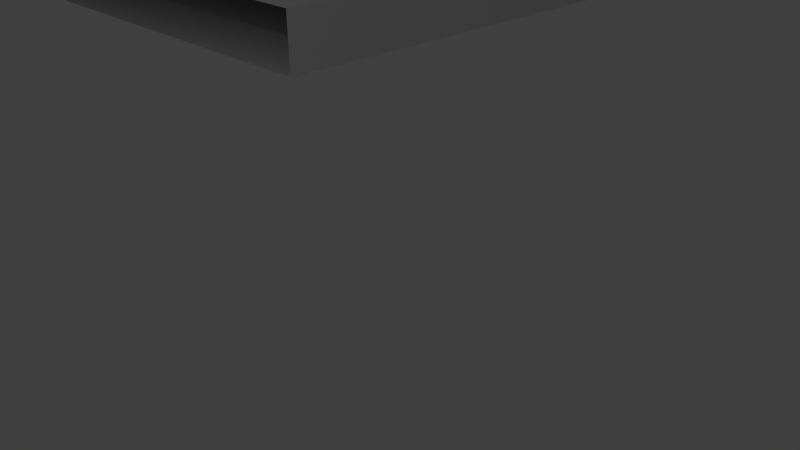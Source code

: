 # Source: pista9.blend  (saved by Blender 2.73.0; exported with 4.5.12 LTS)
import bpy
from mathutils import Matrix  # noqa: F401  (used for matrix-valued properties, if any)

bpy.ops.wm.read_factory_settings(use_empty=True)
scene = bpy.context.scene
scene.name = 'Scene'

# ---- collections
col_collection_1 = bpy.data.collections.new('Collection 1'); scene.collection.children.link(col_collection_1)
col_collection_8 = bpy.data.collections.new('Collection 8'); scene.collection.children.link(col_collection_8)

# ---- materials (node trees are filled in below, after node groups)
mat_material = bpy.data.materials.new('Material')
mat_material.alpha_threshold = 0.0
mat_material.use_transparent_shadow = False
mat_material.roughness = 0.5
mat_material.line_color = (0.0, 0.0, 0.0, 1.0)

# ---- material node trees

# ---- world
world_world = bpy.data.worlds.new('World'); scene.world = world_world
world_world.color = (0.05088, 0.05088, 0.05088)
world_world.use_sun_shadow = False
world_world.sun_shadow_jitter_overblur = 0.0
world_world.cycles.sampling_method = 'MANUAL'
world_world.cycles.sample_map_resolution = 256

# ---- cameras
cam_camera = bpy.data.cameras.new('Camera')
cam_camera.clip_end = 100.0
cam_camera.lens = 35.0
cam_camera.sensor_width = 32.0
cam_camera.sensor_height = 18.0
cam_camera.ortho_scale = 7.314
cam_camera.dof.focus_distance = 0.0
cam_camera.dof.aperture_fstop = 128.0

# ---- lights
light_lamp_009 = bpy.data.lights.new('Lamp.009', 'POINT')
light_lamp_009.transmission_factor = 0.0
light_lamp_009.cutoff_distance = 30.0
light_lamp_009.energy = 100.0
light_lamp_009.shadow_buffer_clip_start = 1.001
light_lamp_009.shadow_soft_size = 0.1
light_lamp_009.shadow_maximum_resolution = 0.006
light_lamp_009.use_absolute_resolution = True
light_lamp_009.cycles.use_multiple_importance_sampling = False
light_lamp_008 = bpy.data.lights.new('Lamp.008', 'POINT')
light_lamp_008.transmission_factor = 0.0
light_lamp_008.cutoff_distance = 30.0
light_lamp_008.energy = 100.0
light_lamp_008.shadow_buffer_clip_start = 1.001
light_lamp_008.shadow_soft_size = 0.1
light_lamp_008.shadow_maximum_resolution = 0.006
light_lamp_008.use_absolute_resolution = True
light_lamp_008.cycles.use_multiple_importance_sampling = False
light_lamp_006 = bpy.data.lights.new('Lamp.006', 'POINT')
light_lamp_006.transmission_factor = 0.0
light_lamp_006.cutoff_distance = 30.0
light_lamp_006.energy = 100.0
light_lamp_006.shadow_buffer_clip_start = 1.001
light_lamp_006.shadow_soft_size = 0.1
light_lamp_006.shadow_maximum_resolution = 0.006
light_lamp_006.use_absolute_resolution = True
light_lamp_006.cycles.use_multiple_importance_sampling = False
light_lamp_004 = bpy.data.lights.new('Lamp.004', 'POINT')
light_lamp_004.transmission_factor = 0.0
light_lamp_004.cutoff_distance = 30.0
light_lamp_004.energy = 100.0
light_lamp_004.shadow_buffer_clip_start = 1.001
light_lamp_004.shadow_soft_size = 0.1
light_lamp_004.shadow_maximum_resolution = 0.006
light_lamp_004.use_absolute_resolution = True
light_lamp_004.cycles.use_multiple_importance_sampling = False
light_lamp_003 = bpy.data.lights.new('Lamp.003', 'POINT')
light_lamp_003.transmission_factor = 0.0
light_lamp_003.cutoff_distance = 30.0
light_lamp_003.energy = 100.0
light_lamp_003.shadow_buffer_clip_start = 1.001
light_lamp_003.shadow_soft_size = 0.1
light_lamp_003.shadow_maximum_resolution = 0.006
light_lamp_003.use_absolute_resolution = True
light_lamp_003.cycles.use_multiple_importance_sampling = False
light_lamp_002 = bpy.data.lights.new('Lamp.002', 'POINT')
light_lamp_002.transmission_factor = 0.0
light_lamp_002.cutoff_distance = 30.0
light_lamp_002.energy = 100.0
light_lamp_002.shadow_buffer_clip_start = 1.001
light_lamp_002.shadow_soft_size = 0.1
light_lamp_002.shadow_maximum_resolution = 0.006
light_lamp_002.use_absolute_resolution = True
light_lamp_002.cycles.use_multiple_importance_sampling = False
light_lamp_001 = bpy.data.lights.new('Lamp.001', 'POINT')
light_lamp_001.transmission_factor = 0.0
light_lamp_001.cutoff_distance = 30.0
light_lamp_001.energy = 100.0
light_lamp_001.shadow_buffer_clip_start = 1.001
light_lamp_001.shadow_soft_size = 0.1
light_lamp_001.shadow_maximum_resolution = 0.006
light_lamp_001.use_absolute_resolution = True
light_lamp_001.cycles.use_multiple_importance_sampling = False
light_lamp = bpy.data.lights.new('Lamp', 'POINT')
light_lamp.transmission_factor = 0.0
light_lamp.cutoff_distance = 30.0
light_lamp.energy = 100.0
light_lamp.shadow_buffer_clip_start = 1.001
light_lamp.shadow_soft_size = 0.1
light_lamp.shadow_maximum_resolution = 0.006
light_lamp.use_absolute_resolution = True
light_lamp.cycles.use_multiple_importance_sampling = False
light_point = bpy.data.lights.new('Point', 'POINT')
light_point.transmission_factor = 0.0
light_point.energy = 100.0
light_point.shadow_buffer_clip_start = 0.5
light_point.shadow_soft_size = 0.1
light_point.shadow_maximum_resolution = 0.006
light_point.use_absolute_resolution = True
light_point.cycles.use_multiple_importance_sampling = False

# ---- meshes
me_cube = bpy.data.meshes.new('Cube')
me_cube.from_pydata([(135.7, -22.0, -1.0), (299.0, -106.0, 1.0), (135.7, -22.0, 1.0), (307.0, -98.0, -1.0), (267.1, -38.0, 1.0), (305.7, -1.437, 1.0), (299.0, -106.0, -1.0), (315.0, -91.5, 1.0), (283.0, -106.0, -1.0), (292.5, -114.0, 1.0), (307.0, -99.5, 1.0), (183.7, 54.0, -1.0), (275.0, -98.0, -1.0), (267.0, -38.0, -1.0), (157.2, 46.0, -1.0), (149.2, 54.0, -1.0), (143.0, 60.19, -1.0), (165.2, 38.0, -1.0), (152.6, 86.0, -1.0), (159.0, 46.0, 1.0), (151.0, 87.56, -1.0), (159.0, 79.56, -1.0), (159.0, 54.0, -1.0), (159.0, 54.0, 1.0), (136.6, 102.0, -1.0), (151.0, 87.56, 1.0), (119.0, 88.25, -1.0), (116.7, 86.0, -1.0), (143.0, 86.0, -1.0), (143.0, 86.0, 1.0), (124.7, 94.0, -1.0), (127.0, 96.25, -1.0), (127.0, 86.0, -1.0), (127.0, 86.0, 1.0), (51.0, 79.38, -1.0), (49.62, 78.0, -1.0), (111.0, 86.0, -1.0), (111.0, 86.0, 1.0), (57.62, 86.0, 1.0), (43.0, 71.38, 1.0), (111.0, 70.0, -1.0), (111.0, 70.0, 1.0), (51.0, 70.0, -1.0), (51.0, 70.0, 1.0), (35.0, 54.0, -1.0), (35.0, 54.0, 1.0), (35.0, 62.0, 1.0), (35.0, 62.0, -1.0), (0.0, 54.0, -1.0), (0.0, 54.0, 1.0), (0.0, 38.0, -1.0), (0.0, 38.0, 1.0), (-32.0, 8.0, -1.0), (-16.0, 38.0, -1.0), (-16.0, 38.0, 1.0), (-8.0, 38.0, -1.0), (-8.0, 38.0, 1.0), (-16.0, 9.0, -1.0), (-16.0, 9.0, 1.0), (308.5, -98.0, 1.0), (300.5, -106.0, 1.0), (283.0, -106.0, 1.0), (292.5, -114.0, -1.0), (275.0, -98.0, 1.0), (315.0, -1.437, 1.0), (183.7, 54.0, 1.0), (315.0, -1.437, -1.0), (299.0, -1.437, -1.0), (305.7, -1.437, -1.0), (299.0, -98.0, 1.0), (299.0, -98.0, -1.0), (315.0, -91.5, -1.0), (181.9, 38.0, 1.0), (181.9, 54.0, 1.0), (181.9, 54.0, -1.0), (181.9, 38.0, -1.0), (307.0, -99.5, -1.0), (267.0, -52.59, 1.0), (267.0, -52.59, -1.0), (165.2, 38.0, 1.0), (254.8, -38.0, 1.0), (143.0, 60.19, 1.0), (151.0, 52.19, 1.0), (254.7, -38.0, -1.0), (159.0, 44.19, 1.0), (157.2, 46.0, 1.0), (288.8, -114.0, 1.0), (149.2, 54.0, 1.0), (143.0, 95.56, 1.0), (151.0, 54.0, 1.0), (136.6, 102.0, 1.0), (159.0, 46.0, -1.0), (144.6, 94.0, 1.0), (151.0, 54.0, -1.0), (152.6, 86.0, 1.0), (159.0, 79.56, 1.0), (165.5, 54.0, 1.0), (165.5, 54.0, -1.0), (159.0, 61.45, -1.0), (159.0, 61.45, 1.0), (143.0, 86.0, -1.0), (143.0, 86.0, 1.0), (127.0, 78.0, 1.0), (143.0, 78.0, 1.0), (135.0, 86.0, 1.0), (127.0, 78.0, -1.0), (143.0, 78.0, -1.0), (135.0, 86.0, -1.0), (143.0, 78.11, -1.0), (151.0, 86.0, 1.0), (132.7, 102.0, -1.0), (143.0, 94.0, 1.0), (127.0, 96.25, 1.0), (132.7, 102.0, 1.0), (151.0, 86.0, -1.0), (124.7, 94.0, 1.0), (116.7, 86.0, 1.0), (143.0, 94.0, -1.0), (119.0, 88.25, 1.0), (127.0, 94.0, -1.0), (35.0, 63.38, -1.0), (57.62, 86.0, -1.0), (119.0, 86.0, -1.0), (41.62, 70.0, 1.0), (127.0, 94.0, 1.0), (35.0, 63.38, 1.0), (119.0, 86.0, 1.0), (51.0, 79.38, 1.0), (49.62, 78.0, 1.0), (119.0, 70.0, 1.0), (119.0, 70.0, -1.0), (51.0, 78.0, 1.0), (103.0, 86.0, 1.0), (103.0, 86.0, -1.0), (43.0, 70.0, 1.0), (51.0, 78.0, -1.0), (43.0, 70.0, -1.0), (27.0, 38.0, -1.0), (27.0, 38.0, 1.0), (43.0, 54.0, 1.0), (35.0, 46.0, 1.0), (51.0, 62.0, -1.0), (51.0, 62.0, 1.0), (59.0, 70.0, -1.0), (59.0, 70.0, 1.0), (43.0, 54.0, -1.0), (35.0, 46.0, -1.0), (-16.0, 46.0, 1.0), (27.0, 54.0, -1.0), (27.0, 54.0, 1.0), (-24.0, 38.0, 1.0), (-25.58, 8.0, 1.0), (-16.0, 46.0, -1.0), (-32.0, 8.0, 1.0), (-24.0, 38.0, -1.0), (-25.58, 8.0, 1.0), (-16.0, 30.0, -1.0), (-16.0, 30.0, 1.0), (-24.0, 8.0, -1.0), (-15.95, 30.0, 1.0), (-16.0, 30.0, 0.9511), (-24.0, 8.0, 1.0), (-16.0, 8.0, 1.0), (-16.0, 8.0, -1.0), (-16.0, 17.0, 1.0), (-16.0, 17.0, -1.0), (267.0, -92.22, 1.0), (275.0, -38.0, -1.0), (272.8, -98.0, 1.0), (267.0, -29.5, -1.0), (280.8, -106.0, 1.0), (275.0, -38.0, 1.0), (267.1, -29.5, 1.0), (167.0, 54.0, -1.0), (167.0, 54.0, 1.0), (-24.0, 8.0, 1.0), (-24.0, 8.0, -1.0), (-16.0, 16.0, 1.0), (-15.96, 16.0, 1.0), (-16.0, 16.0, 0.9774), (97.0, -12.38, -1.0), (76.62, 8.0, -1.0), (81.0, 3.615, -1.0), (84.12, 0.5, -1.0), (89.0, -4.385, -1.0), (283.0, -98.0, 1.0), (283.0, -98.0, -1.0), (299.0, -107.5, -1.0), (308.5, -98.0, -1.0), (159.0, 44.19, -1.0), (151.0, 52.19, -1.0), (143.0, 95.56, -1.0), (144.6, 94.0, -1.0), (41.62, 70.0, -1.0), (43.0, 71.38, -1.0), (27.0, 54.0, 0.02558), (25.62, 54.0, 1.0), (-35.0, 33.7, 1.0), (28.45, 54.0, -1.0), (25.62, 54.0, -1.0), (-19.0, 49.7, 1.0), (-27.0, 41.7, 1.0), (-28.7, 40.0, 1.0), (-20.7, 48.0, 1.0), (-12.7, 56.0, 1.0), (-35.0, 33.7, -1.0), (-12.7, 56.0, -1.0), (-20.7, 48.0, -1.0), (-28.7, 40.0, -1.0), (-27.0, 41.7, -1.0), (-19.0, 49.7, -1.0), (-25.58, 8.0, -1.0), (-25.58, 8.0, -1.0), (307.0, -98.0, 1.0), (299.0, -1.437, 1.0), (307.0, -1.437, 1.0), (307.0, -1.437, -1.0), (315.0, -75.42, 1.0), (315.0, -75.42, -1.0), (259.0, -38.0, -1.0), (259.0, -38.0, 1.0), (267.0, -46.0, -1.0), (267.0, -46.0, 1.0), (291.0, -98.0, 1.0), (291.0, -98.0, -1.0), (299.0, -90.0, -1.0), (283.0, -90.0, -1.0), (283.0, -90.05, 1.0), (299.0, -107.5, 1.0), (283.0, -96.1, 1.0), (299.0, -90.04, 1.0), (275.0, -100.2, 1.0), (283.0, -108.2, 1.0), (278.6, -38.0, 1.0), (262.7, -22.0, 1.0), (275.0, -34.38, 1.0), (283.0, -42.38, 1.0), (267.1, -26.38, 1.0), (270.1, -29.5, 1.0), (283.0, -42.38, -1.0), (262.6, -22.0, -1.0), (267.0, -26.38, -1.0), (270.1, -29.5, -1.0), (278.6, -38.0, -1.0), (275.0, -34.38, -1.0), (267.0, -92.22, -1.0), (288.8, -114.0, -1.0), (275.0, -100.2, -1.0), (280.8, -106.0, -1.0), (272.8, -98.0, -1.0), (283.0, -108.2, -1.0), (300.5, -106.0, -1.0), (315.4, -67.67, -1.0), (321.6, -67.67, -1.0), (315.4, -67.67, 1.0), (321.6, -67.67, 1.0), (312.9, -53.8, 1.0), (312.9, -53.8, -1.0), (404.8, 38.12, 1.0), (416.1, 26.81, 1.0), (313.2, -65.47, 1.0), (313.2, -65.47, -1.0), (315.9, -50.76, -1.0), (315.9, -50.76, 1.0), (307.2, -59.46, -1.0), (404.8, 38.12, -1.0), (416.1, 26.81, -1.0), (307.2, -59.46, 1.0), (307.0, 23.28, -0.987), (315.0, 31.28, -0.987), (321.2, 37.47, -0.987), (299.0, 15.28, -0.987), (347.0, 27.91, -0.987), (307.0, 21.47, 1.013), (348.6, 29.47, -0.987), (340.6, 21.47, -0.987), (315.0, 21.47, -0.987), (315.0, 21.47, 1.013), (363.0, 43.91, -0.987), (348.6, 29.47, 1.013), (349.3, 61.47, -0.987), (347.0, 63.73, -0.987), (347.0, 37.47, -0.987), (347.0, 37.47, 1.013), (355.0, 55.73, -0.987), (357.3, 53.47, -0.987), (347.0, 53.47, -0.987), (347.0, 53.47, 1.013), (331.0, 69.47, -0.987), (331.0, 69.47, 1.013), (299.0, -1.437, 1.013), (315.0, -1.437, 1.013), (315.0, -1.437, -0.987), (299.0, -1.437, -0.987), (299.0, 15.28, 1.013), (321.2, 37.47, 1.013), (313.2, 29.47, 1.013), (305.2, 21.47, 1.013), (307.0, 23.28, 1.013), (315.0, 31.28, 1.013), (356.6, 37.47, 1.013), (315.0, 29.47, 1.013), (363.0, 43.91, 1.013), (307.0, 21.47, -0.987), (355.0, 35.91, 1.013), (315.0, 29.47, -0.987), (347.0, 27.91, 1.013), (340.6, 21.47, 1.013), (315.0, 14.93, 1.013), (315.0, 14.93, -0.987), (322.4, 21.47, -0.987), (322.4, 21.47, 1.013), (347.0, 37.47, -0.987), (347.0, 37.47, 1.013), (339.0, 53.47, 1.013), (339.0, 37.47, 1.013), (347.0, 45.47, 1.013), (339.0, 53.47, -0.987), (339.0, 37.47, -0.987), (347.0, 45.47, -0.987), (339.1, 37.47, -0.987), (347.0, 29.47, 1.013), (363.0, 47.73, -0.987), (355.0, 37.47, 1.013), (357.3, 53.47, 1.013), (363.0, 47.73, 1.013), (347.0, 29.47, -0.987), (355.0, 55.73, 1.013), (347.0, 63.73, 1.013), (355.0, 37.47, -0.987), (349.3, 61.47, 1.013), (355.0, 53.47, -0.987), (347.0, 61.47, -0.987), (355.0, 53.47, 1.013), (347.0, 61.47, 1.013), (331.0, 61.47, 1.013), (331.0, 61.47, -0.987), (315.0, 13.47, -0.987), (315.0, 13.47, 1.013), (305.2, 21.47, -0.987), (313.2, 29.47, -0.987), (356.6, 37.47, -0.987), (355.0, 35.91, -0.987), (333.1, 77.43, -1.0), (341.1, 69.43, -1.0), (341.3, 69.47, -0.987), (325.1, 85.43, -1.0), (331.3, 77.43, 1.0), (330.9, 69.43, -1.0), (331.0, 69.43, 1.0), (227.4, 85.43, 1.0), (227.4, 69.43, 1.0), (227.4, 69.43, -1.0), (227.4, 85.43, -1.0), (325.1, 85.43, 1.0), (341.3, 69.47, 1.013), (339.3, 71.24, 1.0), (331.3, 79.24, 1.0), (333.1, 77.43, 1.0), (341.1, 69.43, 1.0), (339.3, 69.43, 1.0), (331.3, 77.43, -1.0), (339.3, 69.43, -1.0), (324.5, 69.43, 1.0), (324.4, 69.43, -1.0), (323.3, 69.43, -1.0), (323.3, 69.43, 1.0), (331.3, 79.24, -1.0), (339.3, 71.24, -1.0), (211.4, 69.43, 1.0), (211.4, 69.43, -1.0), (192.0, 38.0, -1.0), (192.0, 38.0, 1.0), (224.0, 70.0, -1.0), (224.0, 70.0, 1.0), (197.9, 43.91, -1.0), (197.9, 43.91, 1.0), (192.0, 38.0, 1.0), (192.0, 38.0, -1.0), (14.0, -22.0, -1.0), (208.4, 54.43, -1.0), (211.4, 57.37, 1.0), (223.4, 69.43, 1.0), (223.4, 69.43, -1.0), (211.4, 57.37, -1.0), (208.4, 54.43, 1.0), (185.4, 54.0, 1.0), (195.4, 64.0, -1.0), (185.4, 54.0, -1.0), (195.4, 64.0, 1.0), (211.4, 80.0, 1.0), (216.8, 85.43, -1.0), (200.8, 69.43, 1.0), (200.8, 69.43, -1.0), (216.8, 85.43, 1.0), (211.4, 80.0, -1.0), (-2.0, -22.0, -1.0), (-2.0, -22.0, 1.0), (14.0, -38.0, 1.0), (14.0, -38.0, -1.0), (30.0, -38.0, 1.0), (14.0, -22.0, 1.0)], [], [(223, 224, 226, 227), (13, 221, 219), (4, 220, 222), (13, 4, 222, 221), (220, 219, 221, 222), (4, 13, 219, 220), (74, 75, 17, 189, 91, 22, 97), (173, 174, 96, 73, 74, 97), (22, 93, 15, 16, 28, 114, 18, 21, 98), (192, 117, 191), (16, 81, 29, 28), (99, 98, 21, 95), (191, 117, 28, 32, 119, 31, 110, 24), (28, 29, 33, 32), (26, 122, 27), (130, 129, 41, 40), (36, 40, 42, 135, 34, 121, 133), (40, 41, 43, 42), (37, 116, 27, 36), (194, 136, 193), (193, 136, 42, 141, 145, 44, 47, 120), (140, 45, 149, 196, 49, 51, 138), (44, 146, 137, 50, 48, 199, 148, 198), (137, 138, 51, 50), (195, 198, 148), (48, 50, 55, 53, 152, 210, 206), (49, 48, 206, 204), (209, 154, 208), (50, 51, 56, 55), (70, 69, 214, 67), (1, 228, 60), (69, 1, 60, 10, 213), (213, 10, 59), (6, 70, 3, 76, 251), (187, 6, 251), (12, 186, 8, 248, 247), (249, 12, 247), (188, 3, 70, 67, 68, 216, 66, 218, 71), (76, 3, 188), (250, 8, 186, 224, 70, 6, 187, 62, 246), (90, 24, 110, 113), (61, 170, 232), (169, 241, 242), (109, 94, 25), (75, 72, 79, 17), (72, 73, 96, 23, 19, 84, 79), (93, 190, 15), (22, 91, 14, 190, 93), (91, 189, 14), (29, 109, 25, 92, 111), (87, 89, 23, 99, 95, 94, 109, 29, 81), (111, 92, 88), (14, 189, 17, 79, 84, 85, 82, 87, 81, 16, 15, 190), (174, 173, 98, 99), (107, 100, 108), (32, 33, 104, 101, 100, 107), (105, 32, 107), (101, 104, 103), (33, 102, 104), (107, 104, 102, 105), (106, 103, 104, 107, 108), (18, 114, 20), (114, 28, 117, 192, 20), (46, 125, 196, 149, 45), (31, 119, 30), (119, 32, 122, 26, 30), (134, 39, 123), (131, 127, 128), (29, 111, 88, 90, 113, 112, 124, 33), (124, 112, 115), (33, 124, 115, 118, 126), (126, 118, 116), (43, 131, 128, 39, 134), (105, 102, 129, 130), (33, 126, 116, 37, 41, 129, 102), (36, 27, 122, 32, 105, 130, 40), (37, 36, 133, 121, 38, 132), (26, 27, 116, 118, 115, 112, 113, 110, 31, 30), (41, 37, 132, 38, 127, 131, 43), (43, 134, 123, 125, 46, 45, 139, 142), (34, 135, 35), (135, 42, 136, 194, 35), (139, 45, 140), (141, 42, 143), (43, 142, 144), (42, 43, 144, 143), (44, 145, 146), (141, 143, 144, 142, 139, 140, 138, 137, 146, 145), (195, 148, 199, 196), (210, 152, 207), (152, 53, 154, 209, 207), (56, 159, 160, 156, 55), (54, 53, 156, 160, 157), (160, 159, 157), (53, 55, 156), (56, 54, 157, 159), (58, 162, 163, 57, 165, 53, 54, 164), (78, 245, 166, 77, 4, 222, 221, 13), (13, 169, 242, 244, 167), (167, 244, 243), (239, 236, 229, 185, 186), (248, 8, 250), (99, 23, 174), (22, 98, 173), (158, 211, 212, 176, 163), (208, 154, 53, 165, 57, 163, 158, 211, 52, 205), (179, 177, 178), (84, 19, 85), (19, 23, 89, 82, 85), (192, 191, 24, 90, 88, 92, 25, 94, 95, 21, 18, 20), (82, 89, 87), (13, 167, 243, 239, 186, 12, 249, 245, 78), (149, 195, 196), (45, 44, 198, 195, 149), (150, 201, 202), (196, 199, 48, 49), (198, 148, 199, 120, 47, 44), (193, 120, 199, 196, 125, 123, 39, 128, 127, 38, 121, 34, 35, 194), (147, 200, 203), (51, 49, 204, 200, 147, 54, 56), (54, 147, 203, 201, 150), (197, 205, 52, 153), (54, 150, 202, 197, 153, 151, 161, 162, 58, 164), (151, 161, 162, 175, 155), (197, 202, 201, 203, 200, 204, 206, 210, 207, 209, 208, 205), (223, 230, 225, 224), (185, 223, 227), (223, 69, 230), (70, 224, 225), (224, 186, 226), (63, 168, 231), (233, 235, 171), (237, 172, 238), (172, 4, 171, 235, 238), (69, 213, 59, 7, 217, 64, 215, 5, 214), (236, 233, 171, 4, 77, 166, 168, 63, 185, 229), (185, 61, 232, 86, 9, 228, 1, 69, 223), (185, 63, 231, 170, 61), (239, 240, 234, 236), (240, 239, 243, 244, 242, 241), (233, 236, 234, 237, 238, 235), (86, 246, 62, 9), (187, 251, 76, 188, 71, 7, 59, 10, 60, 228, 9, 62), (246, 250, 248, 247, 249, 245, 166, 232, 86), (170, 231, 168, 166, 86, 232), (246, 245, 249, 247, 248, 250), (80, 400, 398, 399, 83, 13, 219, 220, 4), (66, 64, 215, 5, 214, 67, 68, 216), (71, 218, 66, 64, 217, 7), (292, 293, 271, 339, 303, 276, 309), (337, 338, 308, 291, 292, 309), (276, 305, 269, 270, 282, 326, 272, 275, 310), (342, 329, 341), (270, 295, 283, 282), (311, 310, 275, 307), (341, 329, 282, 286, 331, 285, 322, 278), (282, 283, 287, 286), (280, 332, 281), (302, 278, 322, 325), (321, 306, 279), (293, 290, 294, 271), (290, 291, 308, 277, 273, 297, 294), (305, 340, 269), (276, 303, 268, 340, 305), (303, 339, 268), (283, 321, 279, 304, 323), (299, 301, 277, 311, 307, 306, 321, 283, 295), (323, 304, 300), (268, 339, 271, 294, 297, 298, 296, 299, 295, 270, 269, 340), (338, 337, 310, 311), (319, 312, 320), (286, 287, 316, 313, 312, 319), (317, 286, 319), (313, 316, 315), (287, 314, 316), (319, 316, 314, 317), (318, 315, 316, 319, 320), (272, 326, 274), (326, 282, 329, 342, 274), (285, 331, 284), (331, 286, 332, 280, 284), (283, 323, 300, 302, 325, 324, 333, 287), (333, 324, 327), (287, 333, 327, 330, 334), (317, 314, 335, 336), (281, 332, 286, 317, 336, 288, 345), (280, 281, 328, 330, 327, 324, 325, 322, 285, 284), (311, 277, 338), (276, 310, 337), (297, 273, 298), (273, 277, 301, 296, 298), (342, 341, 278, 302, 300, 304, 279, 306, 307, 275, 272, 274), (296, 301, 299), (336, 335, 289, 288), (328, 334, 330), (352, 353, 346, 367, 361, 348, 364), (365, 366, 363, 351, 352, 364), (353, 350, 354, 346), (350, 351, 363, 349, 347, 357, 354), (362, 368, 344), (348, 361, 343, 368, 362), (361, 367, 343), (287, 334, 328, 355, 289, 335, 314), (357, 347, 358), (347, 349, 360, 356, 358), (356, 360, 359), (281, 345, 344, 368, 343, 367, 346, 354, 357, 358, 356, 359, 355, 328), (366, 365, 336, 335), (289, 349, 363, 366, 335), (336, 365, 364, 348, 288), (351, 350, 394, 390, 369, 382), (72, 75, 378, 377), (369, 390, 392), (383, 382, 369, 370), (350, 353, 391, 394), (234, 240, 379, 401), (389, 386, 388, 387, 393, 395, 391, 394, 390, 392), (370, 369, 381, 384), (381, 382, 369), (352, 351, 382, 383), (376, 377, 378, 375, 380, 384, 383, 382, 381, 385), (74, 73, 386, 388), (241, 169, 13, 83, 399, 396, 379, 240), (73, 72, 377, 376, 385, 381, 369, 392, 389, 386), (383, 384, 370), (75, 74, 388, 387, 393, 370, 384, 380, 375, 378), (353, 352, 383, 370, 395, 391), (395, 370, 393), (401, 379, 396, 397), (401, 397, 398, 400), (234, 401, 400, 80, 4, 172, 237)])
_uv = me_cube.uv_layers.new(name='UVMap')
_uv.uv.foreach_set('vector', [0.044, 0.05337, 0.044, 0.06114, 3.875e-05, 0.06114, 0.00017, 0.05337, 0.02306, 0.2117, 0.02982, 0.2049, 0.02982, 0.2184, 0.5441, 0.7836, 0.3834, 0.611, 0.6208, 0.6229, 0.06371, 0.2049, 0.06371, 0.2073, 0.05414, 0.2073, 0.05414, 0.2049, 0.2326, 0.7827, 0.2346, 0.7764, 0.2702, 0.7883, 0.2681, 0.7946, 0.08306, 0.2049, 0.08306, 0.2073, 0.07349, 0.2073, 0.07349, 0.2049, 0.6616, 0.1339, 0.6666, 0.1392, 0.6459, 0.1365, 0.6369, 0.1325, 0.6364, 0.1316, 0.6329, 0.1283, 0.642, 0.1257, 0.3656, 0.9141, 0.3664, 0.9154, 0.3765, 0.9093, 0.3564, 0.9217, 0.3556, 0.9204, 7.074e-05, 0.3448, 0.6329, 0.1283, 0.6275, 0.1309, 0.6272, 0.1314, 0.6088, 0.1302, 0.5379, 0.118, 0.5461, 0.1118, 0.5468, 0.1108, 0.5676, 0.1104, 0.6176, 0.1204, 0.5331, 0.1114, 0.5317, 0.1117, 0.5314, 0.111, 0.8998, 0.008543, 0.8997, 0.0007808, 0.9999, 3.875e-05, 1.0, 0.007801, 0.1692, 0.03098, 0.1692, 1.837e-05, 0.4497, 1.785e-05, 0.4497, 0.03098, 0.5314, 0.111, 0.5317, 0.1117, 0.5379, 0.118, 0.4957, 0.1054, 0.501, 0.1046, 0.5016, 0.1041, 0.5127, 0.1047, 0.5192, 0.106, 0.5379, 0.118, 0.5387, 0.1063, 0.4966, 0.1015, 0.4957, 0.1054, 0.4892, 0.1018, 0.4878, 0.1017, 0.4851, 0.1006, 0.2643, 0.02913, 0.2643, 0.03691, 0.2332, 0.03691, 0.2332, 0.02913, 0.4783, 0.09769, 0.4714, 0.1045, 0.2572, 0.06336, 0.2634, 0.05626, 0.2639, 0.05542, 0.2897, 0.05471, 0.4518, 0.07752, 0.2332, 0.02913, 0.2332, 0.03691, 3.877e-05, 0.03691, 3.875e-05, 0.02913, 2.655e-05, 2.712e-05, 0.2025, 2.712e-05, 0.2025, 0.07051, 2.655e-05, 0.07051, 0.2519, 0.05658, 0.2509, 0.05679, 0.2503, 0.05628, 0.2503, 0.05628, 0.2509, 0.05679, 0.2572, 0.06336, 0.2469, 0.05693, 0.2295, 0.05174, 0.2248, 0.04927, 0.2369, 0.05187, 0.2387, 0.05221, 0.9929, 0.1569, 0.9929, 0.3115, 0.8383, 0.3115, 0.8116, 0.3115, 0.3164, 0.3115, 0.3164, 0.002268, 0.8383, 0.002267, 0.2248, 0.04927, 0.2191, 0.05192, 0.1974, 0.04919, 0.1271, 0.03624, 0.1307, 0.02702, 0.1992, 0.04134, 0.2029, 0.04211, 0.2069, 0.04341, 0.1801, 0.03699, 0.1801, 0.04476, 0.07514, 0.04476, 0.07514, 0.03699, 0.2033, 0.04431, 0.2069, 0.04341, 0.2029, 0.04211, 0.1307, 0.02702, 0.1271, 0.03624, 0.1101, 0.02776, 0.0973, 0.02665, 0.1008, 0.02639, 0.1017, 0.02666, 0.1151, 0.02742, 0.6375, 0.8672, 0.6375, 0.8782, 0.584, 0.8782, 0.584, 0.8672, 0.09216, 0.02474, 0.09107, 0.02448, 0.09069, 0.02402, 0.07514, 0.03699, 0.07514, 0.04476, 0.04406, 0.04476, 0.04406, 0.03699, 3.875e-05, 0.0078, 0.0001167, 3.888e-05, 0.09064, 0.0009483, 0.09056, 0.008709, 0.1732, 0.6985, 0.1414, 0.6985, 0.1732, 0.6555, 0.3212, 0.7438, 0.1273, 0.7438, 0.1273, 0.6948, 0.285, 0.4817, 0.3212, 0.4817, 0.3433, 0.4687, 0.3115, 0.4687, 0.3433, 0.4257, 0.9701, 0.1952, 0.9701, 0.1952, 0.9701, 0.1952, 0.9701, 0.1952, 0.9701, 0.1952, 0.9701, 0.1952, 0.9701, 0.1952, 0.9701, 0.1952, 0.9701, 0.1952, 0.9701, 0.1952, 0.9701, 0.1952, 0.9701, 0.1952, 0.9701, 0.1952, 0.9701, 0.1952, 0.9701, 0.1952, 0.9701, 0.1952, 0.9701, 0.1952, 0.9701, 0.1952, 0.9701, 0.1952, 0.9701, 0.1952, 0.9702, 0.1952, 0.9702, 0.1952, 0.9701, 0.1953, 0.9701, 0.1952, 0.9701, 0.1952, 0.9701, 0.1952, 0.9701, 0.1952, 0.9701, 0.1952, 0.9701, 0.1952, 0.9701, 0.1952, 0.9701, 0.1952, 0.9701, 0.1952, 0.9701, 0.1952, 0.9701, 0.1952, 0.9701, 0.1952, 0.9701, 0.1952, 0.9701, 0.1952, 0.9409, 0.03098, 0.9409, 1.76e-05, 1.0, 1.76e-05, 1.0, 0.03098, 0.2296, 0.3684, 0.2647, 0.4503, 0.1928, 0.4485, 0.9701, 0.1952, 0.9701, 0.1952, 0.9701, 0.1952, 0.334, 0.7189, 0.3452, 0.7081, 0.3448, 0.7301, 0.6809, 0.01016, 0.6808, 0.002402, 0.7457, 0.001922, 0.7457, 0.009684, 0.2252, 0.1595, 0.3357, 0.2748, 0.2178, 0.3878, 0.1706, 0.433, 0.1154, 0.3754, 0.1029, 0.3624, 0.1048, 0.275, 0.6275, 0.1309, 0.6286, 0.1311, 0.6272, 0.1314, 0.6329, 0.1283, 0.6364, 0.1316, 0.6355, 0.1317, 0.6286, 0.1311, 0.6275, 0.1309, 0.6364, 0.1316, 0.6369, 0.1325, 0.6355, 0.1317, 0.2763, 0.7741, 0.334, 0.7189, 0.3448, 0.7301, 0.3428, 0.821, 0.3316, 0.8318, 0.09995, 0.5008, 0.113, 0.4883, 0.1706, 0.433, 0.222, 0.4867, 0.3472, 0.6173, 0.3452, 0.7081, 0.334, 0.7189, 0.2763, 0.7741, 0.09809, 0.5882, 0.3316, 0.8318, 0.3428, 0.821, 0.3423, 0.843, 0.3605, 0.06374, 0.2791, 0.06374, 2.524e-05, 0.06374, 2.549e-05, 2.622e-05, 0.2791, 2.622e-05, 0.3605, 2.573e-05, 0.6395, 2.524e-05, 0.7209, 2.524e-05, 1.0, 2.573e-05, 1.0, 0.06374, 0.7209, 0.06374, 0.6395, 0.06374, 1.766e-05, 0.03098, 1.76e-05, 1.811e-05, 0.1692, 1.837e-05, 0.1692, 0.03098, 0.003407, 0.2127, 0.02295, 0.2165, 0.0001808, 0.2135, 0.4957, 0.1054, 0.4966, 0.1015, 0.003347, 0.2124, 0.02295, 0.2049, 0.02295, 0.2165, 0.003407, 0.2127, 0.4902, 0.1034, 0.4957, 0.1054, 0.4956, 0.104, 0.5035, 7.482e-05, 0.5599, 0.05654, 0.447, 0.05654, 0.5, 0.5, 0.5, 0.25, 0.7499, 0.5, 0.3522, 0.02913, 0.3522, 0.0369, 0.3082, 0.03691, 0.3082, 0.02913, 0.3963, 0.02914, 0.3961, 0.03691, 0.3522, 0.0369, 0.3522, 0.02913, 0.3958, 0.02913, 0.5468, 0.1108, 0.5461, 0.1118, 0.5447, 0.1115, 0.5461, 0.1118, 0.5379, 0.118, 0.5317, 0.1117, 0.5331, 0.1114, 0.5447, 0.1115, 0.352, 0.3241, 0.3799, 0.352, 5.932e-05, 0.352, 0.02796, 0.3241, 0.19, 0.1621, 0.5016, 0.1041, 0.501, 0.1046, 0.4987, 0.1039, 0.501, 0.1046, 0.4957, 0.1054, 0.4878, 0.1017, 0.4892, 0.1018, 0.4987, 0.1039, 0.3664, 0.3664, 0.3894, 0.3894, 0.3434, 0.3894, 0.6333, 0.3665, 0.6563, 0.3895, 0.6103, 0.3895, 0.2763, 0.7741, 0.3316, 0.8318, 0.3423, 0.843, 0.3404, 0.9339, 0.3129, 0.9602, 0.2318, 0.9585, 0.2163, 0.9423, 0.161, 0.8846, 0.5, 0.7499, 0.5, 0.8204, 0.4296, 0.7499, 0.5, 0.5, 0.5, 0.7499, 0.4296, 0.7499, 0.2501, 0.5704, 0.25, 0.5, 0.25, 0.5, 0.2501, 0.5704, 0.1796, 0.5, 0.8379, 0.1621, 0.9999, 0.3241, 0.972, 0.352, 0.7039, 0.352, 0.6759, 0.3241, 0.3082, 0.02913, 0.3082, 0.03691, 0.2643, 0.03691, 0.2643, 0.02913, 0.5, 0.5, 0.25, 0.5, 0.1796, 0.5, 0.0001003, 0.5, 9.998e-05, 0.0001003, 0.25, 9.998e-05, 0.5, 0.25, 0.4783, 0.09769, 0.4851, 0.1006, 0.4878, 0.1017, 0.4957, 0.1054, 0.4902, 0.1034, 0.4807, 0.1015, 0.4714, 0.1045, 1.0, 1.944e-05, 1.0, 0.03749, 0.8501, 0.03749, 1.936e-05, 0.03749, 1.943e-05, 1.941e-05, 0.8501, 1.936e-05, 0.3149, 0.07051, 0.2025, 0.07051, 0.2025, 2.712e-05, 0.3149, 2.683e-05, 0.6012, 2.655e-05, 0.7136, 2.683e-05, 1.0, 2.712e-05, 1.0, 0.07051, 0.7136, 0.07051, 0.6012, 0.07051, 0.985, 0.6394, 0.985, 0.8824, 0.8635, 0.8824, 0.1744, 0.8824, 0.07383, 0.7818, 0.07383, 0.7609, 0.07383, 0.6394, 0.8379, 0.1621, 0.6759, 0.3241, 0.648, 0.352, 0.3799, 0.352, 0.352, 0.3241, 0.19, 0.1621, 0.352, 5.932e-05, 0.6759, 5.943e-05, 0.2639, 0.05542, 0.2634, 0.05626, 0.2623, 0.05614, 0.2634, 0.05626, 0.2572, 0.06336, 0.2509, 0.05679, 0.2519, 0.05658, 0.2623, 0.05614, 0.352, 5.932e-05, 0.19, 0.1621, 0.02796, 5.937e-05, 0.2469, 0.05693, 0.2572, 0.06336, 0.2557, 0.05868, 0.8379, 0.1621, 0.6759, 5.943e-05, 0.9999, 5.954e-05, 0.2572, 0.06336, 0.2586, 0.05121, 0.2562, 0.05561, 0.2557, 0.05868, 0.2248, 0.04927, 0.2295, 0.05174, 0.2191, 0.05192, 0.3483, 0.03699, 0.3923, 0.03699, 0.3923, 0.04476, 0.3483, 0.04476, 0.5, 0.3021, 0.304, 0.6246, 0.8383, 0.002267, 0.1801, 0.03699, 0.2191, 0.05192, 0.2295, 0.05174, 0.7865, 0.8726, 0.7865, 0.8782, 0.7789, 0.8782, 0.7789, 0.8672, 0.1017, 0.02666, 0.1008, 0.02639, 0.09986, 0.02625, 0.1008, 0.02639, 0.0973, 0.02665, 0.09107, 0.02448, 0.09216, 0.02474, 0.09986, 0.02625, 0.04406, 0.04476, 0.000249, 0.04476, 3.875e-05, 0.04457, 9.951e-05, 0.03699, 0.04406, 0.03699, 0.09798, 0.02265, 0.0973, 0.02665, 0.09808, 0.02581, 0.09815, 0.02341, 0.09815, 0.02382, 0.09815, 0.02341, 0.09854, 0.02287, 0.09815, 0.02382, 0.0973, 0.02665, 0.1101, 0.02776, 0.09808, 0.02581, 0.4592, 0.7697, 0.2794, 0.9557, 0.1949, 0.7779, 0.198, 0.7746, 0.526, 0.06676, 0.5279, 0.06676, 0.5279, 0.07047, 0.526, 0.07047, 0.5111, 0.07047, 0.4721, 0.07047, 0.4721, 0.06676, 0.5111, 0.06676, 0.318, 0.8028, 0.3791, 0.8212, 0.4565, 0.8579, 0.2921, 0.8063, 0.2932, 0.8029, 0.2681, 0.7946, 0.2702, 0.7883, 0.2953, 0.7967, 0.9701, 0.1952, 0.9701, 0.1952, 0.9701, 0.1952, 0.9701, 0.1952, 0.9701, 0.1952, 0.9701, 0.1952, 0.9701, 0.1952, 0.9701, 0.1952, 0.34, 0.01868, 0.3279, 0.01214, 0.4817, 0.01214, 0.6528, 0.01782, 0.6524, 0.02906, 0.9701, 0.1952, 0.9701, 0.1952, 0.9701, 0.1952, 0.222, 0.4867, 0.1706, 0.433, 0.2283, 0.3778, 0.6329, 0.1283, 0.6176, 0.1204, 0.6506, 0.1343, 0.0174, 0.001788, 0.01396, 0.001434, 0.008405, 0.001687, 0.01048, 0.002103, 0.02096, 0.004206, 0.09069, 0.02402, 0.09107, 0.02448, 0.0973, 0.02665, 0.03618, 0.005154, 0.02096, 0.004206, 0.02096, 0.004206, 0.0174, 0.001788, 0.01601, 0.001444, 0.02511, 0.004211, 0.07214, 0.01748, 0.0206, 0.003495, 0.02059, 0.003487, 0.02059, 0.003487, 0.1029, 0.3624, 0.1154, 0.3754, 0.1024, 0.3879, 0.1154, 0.3754, 0.1706, 0.433, 0.113, 0.4883, 0.1005, 0.4753, 0.1024, 0.3879, 0.7657, 1.76e-05, 0.8, 1.76e-05, 0.9409, 1.76e-05, 0.9409, 0.03098, 0.8, 0.03098, 0.7657, 0.03098, 0.6248, 0.03098, 0.5906, 0.03098, 0.4497, 0.03098, 0.4497, 1.785e-05, 0.5906, 1.785e-05, 0.6248, 1.76e-05, 0.1005, 0.4753, 0.113, 0.4883, 0.09995, 0.5008, 0.9701, 0.1952, 0.9701, 0.1952, 0.9701, 0.1952, 0.9701, 0.1952, 0.9701, 0.1952, 0.9701, 0.1952, 0.9701, 0.1952, 0.9701, 0.1952, 0.9701, 0.1952, 0.7865, 0.8672, 0.7865, 0.8726, 0.7789, 0.8672, 0.2244, 0.05052, 0.2248, 0.04927, 0.2069, 0.04341, 0.2033, 0.04431, 0.2037, 0.04641, 0.2095, 0.2293, 0.2272, 0.2677, 0.1711, 0.269, 0.7789, 0.8672, 0.7789, 0.8782, 0.6375, 0.8782, 0.6375, 0.8672, 0.2029, 0.04211, 0.1992, 0.04134, 0.0, 0.0, 0.2369, 0.05187, 0.2248, 0.04927, 0.2069, 0.04341, 0.5, 0.04421, 0.2931, 0.04421, 2.119e-05, 0.04421, 2.102e-05, 2.14e-05, 0.2931, 2.102e-05, 0.5, 2.106e-05, 0.5431, 2.115e-05, 0.75, 2.102e-05, 0.793, 2.102e-05, 1.0, 2.127e-05, 1.0, 0.04421, 0.793, 0.04421, 0.75, 0.04421, 0.5431, 0.04421, 0.4733, 0.2231, 0.491, 0.2615, 0.4349, 0.2628, 0.3164, 0.002268, 0.3164, 0.3115, 0.1289, 0.3115, 0.007105, 0.1898, 0.007105, 0.1569, 0.007105, 0.002268, 0.1617, 0.002268, 0.3903, 0.04231, 0.4733, 0.2231, 0.4349, 0.2628, 0.2272, 0.2677, 0.2095, 0.2293, 0.6085, 3.533e-05, 0.6085, 0.02486, 0.394, 0.02486, 0.394, 3.153e-05, 0.9563, 0.02331, 0.9563, 0.2667, 0.9563, 0.3184, 0.7647, 0.5101, 0.2389, 0.5101, 0.04365, 0.3149, 0.04365, 0.2667, 0.04365, 0.02332, 0.07407, 0.02332, 0.3175, 0.02332, 0.1054, 0.319, 0.1054, 0.2759, 0.0, 0.0, 0.05268, 0.2468, 0.0631, 0.2956, 0.6085, 3.533e-05, 0.7191, 3.731e-05, 0.749, 3.784e-05, 0.8596, 3.99e-05, 0.8894, 4.042e-05, 1.0, 4.216e-05, 1.0, 0.02487, 0.8894, 0.02487, 0.8596, 0.02487, 0.749, 0.02486, 0.7191, 0.02486, 0.6085, 0.02486, 0.044, 0.05337, 0.08785, 0.05337, 0.08796, 0.06114, 0.044, 0.06114, 0.6602, 0.6469, 0.6602, 0.3279, 0.9773, 0.6469, 0.6602, 0.3279, 0.6602, 0.008928, 0.9777, 0.008928, 0.9701, 0.1952, 0.9701, 0.1952, 0.9701, 0.1952, 0.9701, 0.1952, 0.9701, 0.1952, 0.9701, 0.1952, 0.4885, 0.3749, 0.5236, 0.4568, 0.4516, 0.455, 0.3419, 0.573, 0.4243, 0.5771, 0.3977, 0.6329, 0.6097, 0.5798, 0.5837, 0.6343, 0.5356, 0.5827, 0.5837, 0.6343, 0.5211, 0.7655, 0.3977, 0.6329, 0.4243, 0.5771, 0.5356, 0.5827, 0.3433, 0.6985, 0.3433, 0.4687, 0.3433, 0.4257, 0.4815, 0.2389, 0.8231, 0.2389, 0.9809, 0.2389, 0.9809, 0.4687, 0.9809, 0.5069, 0.8391, 0.6985, 0.908, 0.6334, 0.9779, 0.7033, 0.9779, 0.7609, 0.9779, 0.8883, 0.7454, 0.8883, 0.1142, 0.8883, 0.02212, 0.7963, 0.02212, 0.7609, 0.02212, 0.6334, 0.05232, 0.6334, 0.6602, 0.6469, 0.3413, 0.6469, 0.2526, 0.6469, 0.02228, 0.4165, 0.02228, 0.2682, 0.2816, 0.008928, 0.3413, 0.008928, 0.6602, 0.008928, 0.6602, 0.3279, 0.3623, 0.08021, 0.4885, 0.3749, 0.4516, 0.455, 0.2647, 0.4503, 0.2296, 0.3684, 1.0, 0.0694, 2.634e-05, 0.0694, 2.647e-05, 2.634e-05, 1.0, 2.634e-05, 0.9701, 0.1952, 0.0, 0.0, 0.9701, 0.1952, 0.9701, 0.1952, 0.9701, 0.1952, 0.9701, 0.1952, 0.8773, 0.9127, 0.0, 0.0, 0.5704, 0.05943, 0.5517, 0.5594, 0.4104, 0.5524, 0.3059, 0.5471, 0.1844, 0.9999, 0.1844, 0.9983, 0.1874, 0.9983, 0.1874, 0.9999, 0.9701, 0.1952, 0.9701, 0.1952, 0.9701, 0.1952, 0.9701, 0.1952, 0.9701, 0.1952, 0.2193, 0.9999, 0.3433, 0.4257, 0.3115, 0.4687, 0.1732, 0.6555, 0.1414, 0.6985, 0.08116, 0.2816, 0.1874, 0.9983, 2.598e-05, 2.66e-05, 0.2653, 2.61e-05, 0.3674, 2.623e-05, 0.6326, 2.573e-05, 0.7347, 2.561e-05, 1.0, 2.548e-05, 1.0, 0.06496, 0.2653, 0.06496, 2.548e-05, 0.06496, 0.4576, 0.4453, 0.5207, 0.4469, 0.1542, 0.7038, 0.0, 0.0, 0.2831, 0.6135, 0.2937, 0.4412, 0.9701, 0.1952, 0.0, 0.0, 0.9701, 0.1952, 0.9701, 0.1952, 0.9701, 0.1952, 0.9701, 0.1952, 0.219, 0.7782, 0.04679, 0.7208, 0.03452, 0.7167, 0.03669, 0.7104, 0.2211, 0.7719, 0.4855, 7.538e-05, 0.2346, 0.7764, 0.2326, 0.7827, 0.246, 0.7874, 0.9702, 0.1952, 0.9701, 0.1952, 0.9809, 0.2389, 0.9809, 0.4687, 0.9809, 0.5069, 0.09064, 0.0009483, 0.9701, 0.1952, 0.9702, 0.1952, 0.2166, 0.7108, 0.9701, 0.1953, 0.9702, 0.1952, 0.8231, 0.2389, 0.232, 0.9999, 0.2193, 0.9999, 0.6616, 0.1339, 0.6666, 0.1392, 0.6459, 0.1365, 0.6369, 0.1325, 0.6364, 0.1316, 0.6329, 0.1283, 0.642, 0.1257, 0.3656, 0.9141, 0.3664, 0.9154, 0.3765, 0.9093, 0.3564, 0.9217, 0.3556, 0.9204, 7.074e-05, 0.3448, 0.6329, 0.1283, 0.6275, 0.1309, 0.6272, 0.1314, 0.6088, 0.1302, 0.5379, 0.118, 0.5461, 0.1118, 0.5468, 0.1108, 0.5676, 0.1104, 0.6176, 0.1204, 0.5331, 0.1114, 0.5317, 0.1117, 0.5314, 0.111, 0.8998, 0.008543, 0.8997, 0.0007808, 0.9999, 3.875e-05, 1.0, 0.007801, 0.1692, 0.03098, 0.1692, 1.837e-05, 0.4497, 1.785e-05, 0.4497, 0.03098, 0.5314, 0.111, 0.5317, 0.1117, 0.5379, 0.118, 0.4957, 0.1054, 0.501, 0.1046, 0.5016, 0.1041, 0.5127, 0.1047, 0.5192, 0.106, 0.5379, 0.118, 0.5387, 0.1063, 0.4966, 0.1015, 0.4957, 0.1054, 0.4892, 0.1018, 0.4878, 0.1017, 0.4851, 0.1006, 0.9409, 0.03098, 0.9409, 1.76e-05, 1.0, 1.76e-05, 1.0, 0.03098, 0.334, 0.7189, 0.3452, 0.7081, 0.3448, 0.7301, 0.6809, 0.01016, 0.6808, 0.002402, 0.7457, 0.001922, 0.7457, 0.009684, 0.2252, 0.1595, 0.3357, 0.2748, 0.2178, 0.3878, 0.1706, 0.433, 0.1154, 0.3754, 0.1029, 0.3624, 0.1048, 0.275, 0.6275, 0.1309, 0.6286, 0.1311, 0.6272, 0.1314, 0.6329, 0.1283, 0.6364, 0.1316, 0.6355, 0.1317, 0.6286, 0.1311, 0.6275, 0.1309, 0.6364, 0.1316, 0.6369, 0.1325, 0.6355, 0.1317, 0.2763, 0.7741, 0.334, 0.7189, 0.3448, 0.7301, 0.3428, 0.821, 0.3316, 0.8318, 0.09995, 0.5008, 0.113, 0.4883, 0.1706, 0.433, 0.222, 0.4867, 0.3472, 0.6173, 0.3452, 0.7081, 0.334, 0.7189, 0.2763, 0.7741, 0.09809, 0.5882, 0.3316, 0.8318, 0.3428, 0.821, 0.3423, 0.843, 0.3605, 0.06374, 0.2791, 0.06374, 2.524e-05, 0.06374, 2.549e-05, 2.622e-05, 0.2791, 2.622e-05, 0.3605, 2.573e-05, 0.6395, 2.524e-05, 0.7209, 2.524e-05, 1.0, 2.573e-05, 1.0, 0.06374, 0.7209, 0.06374, 0.6395, 0.06374, 1.766e-05, 0.03098, 1.76e-05, 1.811e-05, 0.1692, 1.837e-05, 0.1692, 0.03098, 0.003407, 0.2127, 0.02295, 0.2165, 0.0001808, 0.2135, 0.4957, 0.1054, 0.4966, 0.1015, 0.003347, 0.2124, 0.02295, 0.2049, 0.02295, 0.2165, 0.003407, 0.2127, 0.4902, 0.1034, 0.4957, 0.1054, 0.4956, 0.104, 0.5035, 7.482e-05, 0.5599, 0.05654, 0.447, 0.05654, 0.5, 0.5, 0.5, 0.25, 0.7499, 0.5, 0.3522, 0.02913, 0.3522, 0.0369, 0.3082, 0.03691, 0.3082, 0.02913, 0.3963, 0.02914, 0.3961, 0.03691, 0.3522, 0.0369, 0.3522, 0.02913, 0.3958, 0.02913, 0.5468, 0.1108, 0.5461, 0.1118, 0.5447, 0.1115, 0.5461, 0.1118, 0.5379, 0.118, 0.5317, 0.1117, 0.5331, 0.1114, 0.5447, 0.1115, 0.5016, 0.1041, 0.501, 0.1046, 0.4987, 0.1039, 0.501, 0.1046, 0.4957, 0.1054, 0.4878, 0.1017, 0.4892, 0.1018, 0.4987, 0.1039, 0.2763, 0.7741, 0.3316, 0.8318, 0.3423, 0.843, 0.3404, 0.9339, 0.3129, 0.9602, 0.2318, 0.9585, 0.2163, 0.9423, 0.161, 0.8846, 0.5, 0.7499, 0.5, 0.8204, 0.4296, 0.7499, 0.5, 0.5, 0.5, 0.7499, 0.4296, 0.7499, 0.2501, 0.5704, 0.25, 0.5, 0.3082, 0.02913, 0.3082, 0.03691, 0.2643, 0.03691, 0.2643, 0.02913, 0.4851, 0.1006, 0.4878, 0.1017, 0.4957, 0.1054, 0.4902, 0.1034, 0.4807, 0.1015, 0.4714, 0.1045, 0.4758, 0.1001, 0.3149, 0.07051, 0.2025, 0.07051, 0.2025, 2.712e-05, 0.3149, 2.683e-05, 0.6012, 2.655e-05, 0.7136, 2.683e-05, 1.0, 2.712e-05, 1.0, 0.07051, 0.7136, 0.07051, 0.6012, 0.07051, 0.222, 0.4867, 0.1706, 0.433, 0.2283, 0.3778, 0.6329, 0.1283, 0.6176, 0.1204, 0.6506, 0.1343, 0.1029, 0.3624, 0.1154, 0.3754, 0.1024, 0.3879, 0.1154, 0.3754, 0.1706, 0.433, 0.113, 0.4883, 0.1005, 0.4753, 0.1024, 0.3879, 0.7657, 1.76e-05, 0.8, 1.76e-05, 0.9409, 1.76e-05, 0.9409, 0.03098, 0.8, 0.03098, 0.7657, 0.03098, 0.6248, 0.03098, 0.5906, 0.03098, 0.4497, 0.03098, 0.4497, 1.785e-05, 0.5906, 1.785e-05, 0.6248, 1.76e-05, 0.1005, 0.4753, 0.113, 0.4883, 0.09995, 0.5008, 0.2643, 0.03691, 9.998e-05, 0.0001003, 0.0, 0.0, 0.4807, 0.1015, 0.25, 0.5, 0.2501, 0.5704, 0.2025, 2.712e-05, 0.6616, 0.1339, 0.6666, 0.1392, 0.6459, 0.1365, 0.6369, 0.1325, 0.6364, 0.1316, 0.6329, 0.1283, 0.642, 0.1257, 0.3656, 0.9141, 0.3664, 0.9154, 0.3765, 0.9093, 0.3564, 0.9217, 0.3556, 0.9204, 7.074e-05, 0.3448, 0.6809, 0.01016, 0.6808, 0.002402, 0.7457, 0.001922, 0.7457, 0.009684, 0.2252, 0.1595, 0.3357, 0.2748, 0.2178, 0.3878, 0.1706, 0.433, 0.1154, 0.3754, 0.1029, 0.3624, 0.1048, 0.275, 0.6275, 0.1309, 0.6286, 0.1311, 0.6272, 0.1314, 0.6329, 0.1283, 0.6364, 0.1316, 0.6355, 0.1317, 0.6286, 0.1311, 0.6275, 0.1309, 0.6364, 0.1316, 0.6369, 0.1325, 0.6355, 0.1317, 0.5, 0.5, 0.25, 0.5, 0.1796, 0.5, 0.0001002, 0.3205, 9.998e-05, 0.0001003, 0.25, 9.998e-05, 0.5, 0.25, 0.1029, 0.3624, 0.1154, 0.3754, 0.1024, 0.3879, 0.1154, 0.3754, 0.1706, 0.433, 0.113, 0.4883, 0.1005, 0.4753, 0.1024, 0.3879, 0.1005, 0.4753, 0.113, 0.4883, 0.09995, 0.5008, 0.4758, 0.1001, 0.0, 0.0, 0.6286, 0.1311, 0.6355, 0.1317, 0.6369, 0.1325, 0.6459, 0.1365, 0.7457, 0.001922, 0.1029, 0.3624, 0.1024, 0.3879, 0.1005, 0.4753, 0.09995, 0.5008, 0.0, 0.0, 0.1796, 0.5, 0.2025, 0.07051, 0.3656, 0.9141, 0.0, 0.0, 0.2643, 0.03691, 0.0, 0.0, 0.0, 0.0, 0.2178, 0.3878, 0.3664, 0.9154, 0.0, 0.0, 9.998e-05, 0.0001003, 0.0, 0.0, 7.074e-05, 0.3448, 0.6329, 0.1283, 0.0, 0.0, 0.4807, 0.1015, 0.3357, 0.2748, 0.2252, 0.1595, 0.2252, 0.1595, 0.2627, 0.1987, 0.3357, 0.2748, 0.3357, 0.2748, 0.6808, 0.002402, 0.6809, 0.01016, 0.6809, 0.01016, 0.6808, 0.002402, 0.3357, 0.2748, 0.2627, 0.1987, 0.3357, 0.2748, 0.3556, 0.9204, 0.3564, 0.9217, 0.3564, 0.9217, 0.3556, 0.9204, 0.6808, 0.002402, 0.6809, 0.01016, 0.6809, 0.01016, 0.6808, 0.002402, 0.2222, 0.01214, 0.2222, 0.01787, 0.04348, 0.01787, 0.04334, 0.01214, 0.0, 0.0, 0.3564, 0.9217, 0.0, 0.0, 0.6616, 0.1339, 0.6616, 0.1339, 0.6649, 0.1374, 0.6809, 0.01016, 0.2252, 0.1595, 0.2627, 0.1987, 0.3357, 0.2748, 0.3556, 0.9204, 0.3564, 0.9217, 0.3564, 0.9217, 0.3556, 0.9204, 0.0, 0.0, 0.3564, 0.9217, 0.3357, 0.2748, 0.3556, 0.9204, 0.3564, 0.9217, 0.3564, 0.9217, 0.3556, 0.9204, 0.2737, 0.441, 0.2252, 0.1595, 0.6809, 0.01016, 0.0, 0.0, 0.6616, 0.1339, 0.0, 0.0, 0.3564, 0.9217, 0.0, 0.0, 0.3357, 0.2748, 0.0, 0.0, 0.3556, 0.9204, 0.3564, 0.9217, 0.3564, 0.9217, 0.3556, 0.9204, 0.9701, 0.1952, 0.9701, 0.1952, 0.9701, 0.1952, 0.9701, 0.1952, 0.9701, 0.1952, 0.9701, 0.1952, 0.9701, 0.1952, 0.9701, 0.1952, 0.3357, 0.2748, 0.2252, 0.1595, 0.2252, 0.1595, 0.3564, 0.9217, 0.3357, 0.2748, 0.3357, 0.2748, 0.3357, 0.2748, 0.3357, 0.2748, 0.3564, 0.9217, 0.3357, 0.2748, 0.0, 0.0, 0.6616, 0.1339, 0.3556, 0.9204, 0.6666, 0.1392, 0.6616, 0.1339, 0.3556, 0.9204, 0.6616, 0.1339, 0.6616, 0.1339, 0.6616, 0.1339, 0.6616, 0.1339, 0.3556, 0.9204, 0.6648, 0.1373, 0.6666, 0.1392, 0.6666, 0.1392, 0.6616, 0.1339, 0.6616, 0.1339, 0.6616, 0.1339, 0.6649, 0.1374, 0.6666, 0.1392, 0.6649, 0.1374, 0.6616, 0.1339, 0.6616, 0.1339, 0.04334, 0.01214, 0.04348, 0.01787, 0.03198, 0.01787, 0.03183, 0.01214, 0.4917, 0.7856, 0.4917, 0.8312, 0.2577, 0.8328, 0.2577, 0.7886, 0.4917, 0.07773, 0.4917, 0.7856, 0.2577, 0.7886, 0.2577, 0.1674, 0.2577, 0.02806, 0.3747, 0.02806, 0.4233, 0.02806])
me_cube.materials.append(mat_material)
me_cube.use_remesh_preserve_volume = False
me_cube.use_remesh_preserve_attributes = False
me_cube.use_mirror_vertex_groups = False
me_cube.update()
me_cylinder = bpy.data.meshes.new('Cylinder')
me_cylinder.from_pydata([(0.0, 1.0, -1.0), (0.0, 1.0, 1.0), (0.1951, 0.9808, -1.0), (0.1951, 0.9808, 1.0), (0.3827, 0.9239, -1.0), (0.3827, 0.9239, 1.0), (0.5556, 0.8315, -1.0), (0.5556, 0.8315, 1.0), (0.7071, 0.7071, -1.0), (0.7071, 0.7071, 1.0), (0.8315, 0.5556, -1.0), (0.8315, 0.5556, 1.0), (0.9239, 0.3827, -1.0), (0.9239, 0.3827, 1.0), (0.9808, 0.1951, -1.0), (0.9808, 0.1951, 1.0), (1.0, 7.55e-08, -1.0), (1.0, 7.55e-08, 1.0), (0.9808, -0.1951, -1.0), (0.9808, -0.1951, 1.0), (0.9239, -0.3827, -1.0), (0.9239, -0.3827, 1.0), (0.8315, -0.5556, -1.0), (0.8315, -0.5556, 1.0), (0.7071, -0.7071, -1.0), (0.7071, -0.7071, 1.0), (0.5556, -0.8315, -1.0), (0.5556, -0.8315, 1.0), (0.3827, -0.9239, -1.0), (0.3827, -0.9239, 1.0), (0.1951, -0.9808, -1.0), (0.1951, -0.9808, 1.0), (-3.258e-07, -1.0, -1.0), (-3.258e-07, -1.0, 1.0), (-0.1951, -0.9808, -1.0), (-0.1951, -0.9808, 1.0), (-0.3827, -0.9239, -1.0), (-0.3827, -0.9239, 1.0), (-0.5556, -0.8315, -1.0), (-0.5556, -0.8315, 1.0), (-0.7071, -0.7071, -1.0), (-0.7071, -0.7071, 1.0), (-0.8315, -0.5556, -1.0), (-0.8315, -0.5556, 1.0), (-0.9239, -0.3827, -1.0), (-0.9239, -0.3827, 1.0), (-0.9808, -0.1951, -1.0), (-0.9808, -0.1951, 1.0), (-1.0, 9.656e-07, -1.0), (-1.0, 9.656e-07, 1.0), (-0.9808, 0.1951, -1.0), (-0.9808, 0.1951, 1.0), (-0.9239, 0.3827, -1.0), (-0.9239, 0.3827, 1.0), (-0.8315, 0.5556, -1.0), (-0.8315, 0.5556, 1.0), (-0.7071, 0.7071, -1.0), (-0.7071, 0.7071, 1.0), (-0.5556, 0.8315, -1.0), (-0.5556, 0.8315, 1.0), (-0.3827, 0.9239, -1.0), (-0.3827, 0.9239, 1.0), (-0.1951, 0.9808, -1.0), (-0.1951, 0.9808, 1.0)], [], [(0, 1, 3, 2), (2, 3, 5, 4), (4, 5, 7, 6), (6, 7, 9, 8), (8, 9, 11, 10), (10, 11, 13, 12), (12, 13, 15, 14), (14, 15, 17, 16), (16, 17, 19, 18), (18, 19, 21, 20), (20, 21, 23, 22), (22, 23, 25, 24), (24, 25, 27, 26), (26, 27, 29, 28), (28, 29, 31, 30), (30, 31, 33, 32), (32, 33, 35, 34), (34, 35, 37, 36), (36, 37, 39, 38), (38, 39, 41, 40), (40, 41, 43, 42), (42, 43, 45, 44), (44, 45, 47, 46), (46, 47, 49, 48), (48, 49, 51, 50), (50, 51, 53, 52), (52, 53, 55, 54), (54, 55, 57, 56), (56, 57, 59, 58), (58, 59, 61, 60), (3, 1, 63, 61, 59, 57, 55, 53, 51, 49, 47, 45, 43, 41, 39, 37, 35, 33, 31, 29, 27, 25, 23, 21, 19, 17, 15, 13, 11, 9, 7, 5), (62, 63, 1, 0), (60, 61, 63, 62), (0, 2, 4, 6, 8, 10, 12, 14, 16, 18, 20, 22, 24, 26, 28, 30, 32, 34, 36, 38, 40, 42, 44, 46, 48, 50, 52, 54, 56, 58, 60, 62)])
me_cylinder.use_remesh_preserve_volume = False
me_cylinder.use_remesh_preserve_attributes = False
me_cylinder.use_mirror_vertex_groups = False
me_cylinder.update()
me_cylinder_001 = bpy.data.meshes.new('Cylinder.001')
me_cylinder_001.from_pydata([(0.0, 1.0, -1.0), (0.0, 1.0, 1.0), (0.1951, 0.9808, -1.0), (0.1951, 0.9808, 1.0), (0.3827, 0.9239, -1.0), (0.3827, 0.9239, 1.0), (0.5556, 0.8315, -1.0), (0.5556, 0.8315, 1.0), (0.7071, 0.7071, -1.0), (0.7071, 0.7071, 1.0), (0.8315, 0.5556, -1.0), (0.8315, 0.5556, 1.0), (0.9239, 0.3827, -1.0), (0.9239, 0.3827, 1.0), (0.9808, 0.1951, -1.0), (0.9808, 0.1951, 1.0), (1.0, 7.55e-08, -1.0), (1.0, 7.55e-08, 1.0), (0.9808, -0.1951, -1.0), (0.9808, -0.1951, 1.0), (0.9239, -0.3827, -1.0), (0.9239, -0.3827, 1.0), (0.8315, -0.5556, -1.0), (0.8315, -0.5556, 1.0), (0.7071, -0.7071, -1.0), (0.7071, -0.7071, 1.0), (0.5556, -0.8315, -1.0), (0.5556, -0.8315, 1.0), (0.3827, -0.9239, -1.0), (0.3827, -0.9239, 1.0), (0.1951, -0.9808, -1.0), (0.1951, -0.9808, 1.0), (-3.258e-07, -1.0, -1.0), (-3.258e-07, -1.0, 1.0), (-0.1951, -0.9808, -1.0), (-0.1951, -0.9808, 1.0), (-0.3827, -0.9239, -1.0), (-0.3827, -0.9239, 1.0), (-0.5556, -0.8315, -1.0), (-0.5556, -0.8315, 1.0), (-0.7071, -0.7071, -1.0), (-0.7071, -0.7071, 1.0), (-0.8315, -0.5556, -1.0), (-0.8315, -0.5556, 1.0), (-0.9239, -0.3827, -1.0), (-0.9239, -0.3827, 1.0), (-0.9808, -0.1951, -1.0), (-0.9808, -0.1951, 1.0), (-1.0, 9.656e-07, -1.0), (-1.0, 9.656e-07, 1.0), (-0.9808, 0.1951, -1.0), (-0.9808, 0.1951, 1.0), (-0.9239, 0.3827, -1.0), (-0.9239, 0.3827, 1.0), (-0.8315, 0.5556, -1.0), (-0.8315, 0.5556, 1.0), (-0.7071, 0.7071, -1.0), (-0.7071, 0.7071, 1.0), (-0.5556, 0.8315, -1.0), (-0.5556, 0.8315, 1.0), (-0.3827, 0.9239, -1.0), (-0.3827, 0.9239, 1.0), (-0.1951, 0.9808, -1.0), (-0.1951, 0.9808, 1.0)], [], [(0, 1, 3, 2), (2, 3, 5, 4), (4, 5, 7, 6), (6, 7, 9, 8), (8, 9, 11, 10), (10, 11, 13, 12), (12, 13, 15, 14), (14, 15, 17, 16), (16, 17, 19, 18), (18, 19, 21, 20), (20, 21, 23, 22), (22, 23, 25, 24), (24, 25, 27, 26), (26, 27, 29, 28), (28, 29, 31, 30), (30, 31, 33, 32), (32, 33, 35, 34), (34, 35, 37, 36), (36, 37, 39, 38), (38, 39, 41, 40), (40, 41, 43, 42), (42, 43, 45, 44), (44, 45, 47, 46), (46, 47, 49, 48), (48, 49, 51, 50), (50, 51, 53, 52), (52, 53, 55, 54), (54, 55, 57, 56), (56, 57, 59, 58), (58, 59, 61, 60), (3, 1, 63, 61, 59, 57, 55, 53, 51, 49, 47, 45, 43, 41, 39, 37, 35, 33, 31, 29, 27, 25, 23, 21, 19, 17, 15, 13, 11, 9, 7, 5), (62, 63, 1, 0), (60, 61, 63, 62), (0, 2, 4, 6, 8, 10, 12, 14, 16, 18, 20, 22, 24, 26, 28, 30, 32, 34, 36, 38, 40, 42, 44, 46, 48, 50, 52, 54, 56, 58, 60, 62)])
me_cylinder_001.use_remesh_preserve_volume = False
me_cylinder_001.use_remesh_preserve_attributes = False
me_cylinder_001.use_mirror_vertex_groups = False
me_cylinder_001.update()

# ---- curves / text
cu_beziercurve = bpy.data.curves.new('BezierCurve', 'CURVE')
cu_beziercurve.dimensions = '3D'
_sp = cu_beziercurve.splines.new('BEZIER'); _sp.bezier_points.add(1)
_sp.bezier_points.foreach_set('co', [-1.0, 0.0, 0.0, 1.0, 0.0, 0.0])
_sp.bezier_points.foreach_set('handle_left', [-1.5, -0.5, 0.0, 0.0, 0.0, 0.0])
_sp.bezier_points.foreach_set('handle_right', [-0.5, 0.5, 0.0, 2.0, 0.0, 0.0])
for _p, _l, _r in zip(_sp.bezier_points, ['ALIGNED', 'ALIGNED'], ['ALIGNED', 'ALIGNED']): _p.handle_left_type = _l; _p.handle_right_type = _r
_sp.order_u = 0
_sp.order_v = 0
cu_beziercurve.use_path = True
cu_beziercurve.use_path_clamp = True
cu_beziercurve.bevel_resolution = 0
cu_beziercurve.fill_mode = 'HALF'

# ---- objects
ob_lamp_009 = bpy.data.objects.new('Lamp.009', light_lamp_009)
ob_lamp_008 = bpy.data.objects.new('Lamp.008', light_lamp_008)
ob_lamp_006 = bpy.data.objects.new('Lamp.006', light_lamp_006)
ob_lamp_004 = bpy.data.objects.new('Lamp.004', light_lamp_004)
ob_lamp_003 = bpy.data.objects.new('Lamp.003', light_lamp_003)
ob_lamp_002 = bpy.data.objects.new('Lamp.002', light_lamp_002)
ob_lamp_001 = bpy.data.objects.new('Lamp.001', light_lamp_001)
ob_cube = bpy.data.objects.new('Cube', me_cube)
ob_lamp = bpy.data.objects.new('Lamp', light_lamp)
ob_camera = bpy.data.objects.new('Camera', cam_camera)
ob_beziercurve = bpy.data.objects.new('BezierCurve', cu_beziercurve)
ob_cylinder = bpy.data.objects.new('Cylinder', me_cylinder)
ob_point = bpy.data.objects.new('Point', light_point)
ob_cylinder_001 = bpy.data.objects.new('Cylinder.001', me_cylinder_001)

# ---- transforms, parenting, visibility, modifiers, constraints
ob_lamp_009.location = (-7.873, 43.56, 13.18)
ob_lamp_009.rotation_euler = (0.6503, 0.05522, 1.866)
ob_lamp_009.lock_rotations_4d = False
ob_lamp_009.empty_display_type = 'ARROWS'
ob_lamp_009.color = (0.0, 0.0, 0.0, 0.0)
ob_lamp_009.lineart.crease_threshold = 0.0
ob_lamp_008.location = (43.86, 63.63, 20.08)
ob_lamp_008.rotation_euler = (0.6503, 0.05522, 1.866)
ob_lamp_008.lock_rotations_4d = False
ob_lamp_008.empty_display_type = 'ARROWS'
ob_lamp_008.color = (0.0, 0.0, 0.0, 0.0)
ob_lamp_008.lineart.crease_threshold = 0.0
ob_lamp_006.location = (129.6, 88.95, 18.15)
ob_lamp_006.rotation_euler = (0.6503, 0.05522, 1.866)
ob_lamp_006.lock_rotations_4d = False
ob_lamp_006.empty_display_type = 'ARROWS'
ob_lamp_006.color = (0.0, 0.0, 0.0, 0.0)
ob_lamp_006.lineart.crease_threshold = 0.0
ob_lamp_004.location = (191.0, 32.1, 25.37)
ob_lamp_004.rotation_euler = (0.6503, 0.05522, 1.866)
ob_lamp_004.lock_rotations_4d = False
ob_lamp_004.empty_display_type = 'ARROWS'
ob_lamp_004.color = (0.0, 0.0, 0.0, 0.0)
ob_lamp_004.lineart.crease_threshold = 0.0
ob_lamp_003.location = (192.8, -18.77, 25.06)
ob_lamp_003.rotation_euler = (0.6503, 0.05522, 1.866)
ob_lamp_003.lock_rotations_4d = False
ob_lamp_003.empty_display_type = 'ARROWS'
ob_lamp_003.color = (0.0, 0.0, 0.0, 0.0)
ob_lamp_003.lineart.crease_threshold = 0.0
ob_lamp_002.location = (91.36, -63.58, 22.11)
ob_lamp_002.rotation_euler = (0.6503, 0.05522, 1.866)
ob_lamp_002.lock_rotations_4d = False
ob_lamp_002.empty_display_type = 'ARROWS'
ob_lamp_002.color = (0.0, 0.0, 0.0, 0.0)
ob_lamp_002.lineart.crease_threshold = 0.0
ob_lamp_001.location = (82.88, -1.155, 15.59)
ob_lamp_001.rotation_euler = (0.6503, 0.05522, 1.866)
ob_lamp_001.lock_rotations_4d = False
ob_lamp_001.empty_display_type = 'ARROWS'
ob_lamp_001.color = (0.0, 0.0, 0.0, 0.0)
ob_lamp_001.lineart.crease_threshold = 0.0
ob_cube.location = (0.0, 0.0, 0.0)
ob_cube.lock_rotations_4d = False
ob_cube.empty_display_type = 'ARROWS'
ob_cube.lineart.crease_threshold = 0.0
ob_lamp.location = (-13.68, 1.005, 5.904)
ob_lamp.rotation_euler = (0.6503, 0.05522, 1.866)
ob_lamp.lock_rotations_4d = False
ob_lamp.empty_display_type = 'ARROWS'
ob_lamp.color = (0.0, 0.0, 0.0, 0.0)
ob_lamp.lineart.crease_threshold = 0.0
ob_camera.location = (4.123, -6.508, 6.437)
ob_camera.rotation_euler = (1.109, 0.01082, 0.8149)
ob_camera.lock_rotations_4d = False
ob_camera.empty_display_type = 'ARROWS'
ob_camera.color = (0.0, 0.0, 0.0, 0.0)
ob_camera.display_type = 'WIRE'
ob_camera.lineart.crease_threshold = 0.0
ob_beziercurve.location = (-35.64, -7.393, 2.86)
ob_beziercurve.scale = (5.254, 8.424, 5.139)
ob_beziercurve.lineart.crease_threshold = 0.0
ob_cylinder.location = (-18.67, 38.71, 14.14)
ob_cylinder.scale = (8.0, 8.0, -0.8)
ob_cylinder.lineart.crease_threshold = 0.0
ob_point.location = (68.96, 0.0, 18.36)
ob_point.lineart.crease_threshold = 0.0
ob_cylinder_001.location = (-24.1, 19.47, 1.716)
ob_cylinder_001.scale = (8.0, 8.0, -0.8)
ob_cylinder_001.lineart.crease_threshold = 0.0

# ---- collection membership
col_collection_1.objects.link(ob_lamp_009)
col_collection_1.objects.link(ob_lamp_008)
col_collection_1.objects.link(ob_lamp_006)
col_collection_1.objects.link(ob_lamp_004)
col_collection_1.objects.link(ob_lamp_003)
col_collection_1.objects.link(ob_lamp_002)
col_collection_1.objects.link(ob_lamp_001)
col_collection_1.objects.link(ob_cube)
col_collection_1.objects.link(ob_lamp)
col_collection_1.objects.link(ob_camera)
col_collection_8.objects.link(ob_beziercurve)
col_collection_8.objects.link(ob_cylinder)
col_collection_8.objects.link(ob_point)
col_collection_8.objects.link(ob_cylinder_001)

# ---- scene / render settings (as saved in the file)
scene.camera = ob_camera
scene.frame_start = 0; scene.frame_end = 250; scene.frame_set(0)
scene.render.engine = 'BLENDER_EEVEE_NEXT'
scene.render.resolution_percentage = 50
scene.render.dither_intensity = 0.0
scene.cycles.use_denoising = False
scene.cycles.samples = 10
scene.cycles.sampling_pattern = 'TABULATED_SOBOL'
scene.cycles.light_sampling_threshold = 0.0
scene.cycles.use_adaptive_sampling = False
scene.cycles.use_light_tree = False
scene.cycles.blur_glossy = 0.0
scene.cycles.pixel_filter_type = 'GAUSSIAN'
scene.cycles.sample_clamp_indirect = 0.0
scene.view_settings.view_transform = 'Standard'
bpy.context.view_layer.update()
